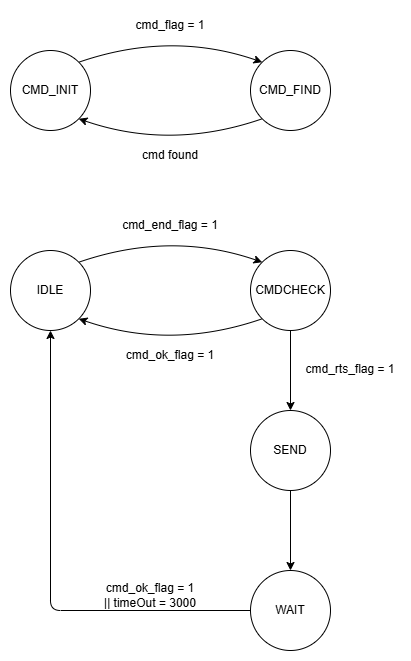

The diagram above was exported from draw.io. Its source (the exported page's mxGraphModel, read from the mxfile embedded in the PNG):
<mxGraphModel dx="1235" dy="655" grid="1" gridSize="10" guides="1" tooltips="1" connect="1" arrows="1" fold="1" page="1" pageScale="1" pageWidth="1169" pageHeight="827" math="0" shadow="0">
  <root>
    <mxCell id="0" />
    <mxCell id="1" parent="0" />
    <mxCell id="8I0NQCIUQDJpuP7KhL3A-1" value="CMDCHECK" style="ellipse;whiteSpace=wrap;html=1;aspect=fixed;" parent="1" vertex="1">
      <mxGeometry x="640" y="280" width="80" height="80" as="geometry" />
    </mxCell>
    <mxCell id="8I0NQCIUQDJpuP7KhL3A-2" value="SEND" style="ellipse;whiteSpace=wrap;html=1;aspect=fixed;" parent="1" vertex="1">
      <mxGeometry x="640" y="440" width="80" height="80" as="geometry" />
    </mxCell>
    <mxCell id="8I0NQCIUQDJpuP7KhL3A-3" value="WAIT" style="ellipse;whiteSpace=wrap;html=1;aspect=fixed;" parent="1" vertex="1">
      <mxGeometry x="640" y="600" width="80" height="80" as="geometry" />
    </mxCell>
    <mxCell id="8I0NQCIUQDJpuP7KhL3A-4" value="IDLE" style="ellipse;whiteSpace=wrap;html=1;aspect=fixed;" parent="1" vertex="1">
      <mxGeometry x="400" y="280" width="80" height="80" as="geometry" />
    </mxCell>
    <mxCell id="8I0NQCIUQDJpuP7KhL3A-18" value="" style="endArrow=classic;html=1;rounded=0;entryX=0.5;entryY=0;entryDx=0;entryDy=0;exitX=0.5;exitY=1;exitDx=0;exitDy=0;" parent="1" source="8I0NQCIUQDJpuP7KhL3A-2" target="8I0NQCIUQDJpuP7KhL3A-3" edge="1">
      <mxGeometry width="50" height="50" relative="1" as="geometry">
        <mxPoint x="730" y="570" as="sourcePoint" />
        <mxPoint x="780" y="520" as="targetPoint" />
      </mxGeometry>
    </mxCell>
    <mxCell id="8I0NQCIUQDJpuP7KhL3A-19" value="" style="endArrow=classic;html=1;rounded=0;exitX=0.5;exitY=1;exitDx=0;exitDy=0;entryX=0.5;entryY=0;entryDx=0;entryDy=0;" parent="1" source="8I0NQCIUQDJpuP7KhL3A-1" target="8I0NQCIUQDJpuP7KhL3A-2" edge="1">
      <mxGeometry width="50" height="50" relative="1" as="geometry">
        <mxPoint x="750" y="430" as="sourcePoint" />
        <mxPoint x="800" y="380" as="targetPoint" />
      </mxGeometry>
    </mxCell>
    <mxCell id="8I0NQCIUQDJpuP7KhL3A-20" value="" style="endArrow=classic;html=1;rounded=0;exitX=0;exitY=1;exitDx=0;exitDy=0;entryX=1;entryY=1;entryDx=0;entryDy=0;curved=1;" parent="1" source="8I0NQCIUQDJpuP7KhL3A-1" target="8I0NQCIUQDJpuP7KhL3A-4" edge="1">
      <mxGeometry width="50" height="50" relative="1" as="geometry">
        <mxPoint x="720" y="380" as="sourcePoint" />
        <mxPoint x="670" y="430" as="targetPoint" />
        <Array as="points">
          <mxPoint x="560" y="380" />
        </Array>
      </mxGeometry>
    </mxCell>
    <mxCell id="8I0NQCIUQDJpuP7KhL3A-21" value="" style="endArrow=classic;html=1;rounded=0;exitX=1;exitY=0;exitDx=0;exitDy=0;entryX=0;entryY=0;entryDx=0;entryDy=0;curved=1;" parent="1" source="8I0NQCIUQDJpuP7KhL3A-4" target="8I0NQCIUQDJpuP7KhL3A-1" edge="1">
      <mxGeometry width="50" height="50" relative="1" as="geometry">
        <mxPoint x="470" y="250" as="sourcePoint" />
        <mxPoint x="654" y="250" as="targetPoint" />
        <Array as="points">
          <mxPoint x="560" y="260" />
        </Array>
      </mxGeometry>
    </mxCell>
    <mxCell id="8I0NQCIUQDJpuP7KhL3A-22" value="" style="endArrow=classic;html=1;rounded=1;exitX=0;exitY=0.5;exitDx=0;exitDy=0;entryX=0.5;entryY=1;entryDx=0;entryDy=0;curved=0;" parent="1" source="8I0NQCIUQDJpuP7KhL3A-3" target="8I0NQCIUQDJpuP7KhL3A-4" edge="1">
      <mxGeometry width="50" height="50" relative="1" as="geometry">
        <mxPoint x="540" y="540" as="sourcePoint" />
        <mxPoint x="590" y="490" as="targetPoint" />
        <Array as="points">
          <mxPoint x="440" y="640" />
        </Array>
      </mxGeometry>
    </mxCell>
    <mxCell id="8I0NQCIUQDJpuP7KhL3A-23" value="cmd_rts_flag = 1" style="text;html=1;align=center;verticalAlign=middle;whiteSpace=wrap;rounded=0;" parent="1" vertex="1">
      <mxGeometry x="690" y="384" width="100" height="30" as="geometry" />
    </mxCell>
    <mxCell id="8I0NQCIUQDJpuP7KhL3A-24" value="cmd_end_flag = 1" style="text;html=1;align=center;verticalAlign=middle;whiteSpace=wrap;rounded=0;" parent="1" vertex="1">
      <mxGeometry x="500" y="240" width="120" height="30" as="geometry" />
    </mxCell>
    <mxCell id="8I0NQCIUQDJpuP7KhL3A-25" value="cmd_ok_flag = 1" style="text;html=1;align=center;verticalAlign=middle;whiteSpace=wrap;rounded=0;" parent="1" vertex="1">
      <mxGeometry x="500" y="370" width="120" height="30" as="geometry" />
    </mxCell>
    <mxCell id="8I0NQCIUQDJpuP7KhL3A-26" value="cmd_ok_flag = 1&lt;div&gt;|| timeOut = 3000&lt;/div&gt;" style="text;html=1;align=center;verticalAlign=middle;whiteSpace=wrap;rounded=0;" parent="1" vertex="1">
      <mxGeometry x="480" y="610" width="120" height="30" as="geometry" />
    </mxCell>
    <mxCell id="c1xRmdXx4_lSEuBiKmbo-1" value="CMD_FIND" style="ellipse;whiteSpace=wrap;html=1;aspect=fixed;" parent="1" vertex="1">
      <mxGeometry x="640" y="80" width="80" height="80" as="geometry" />
    </mxCell>
    <mxCell id="c1xRmdXx4_lSEuBiKmbo-2" value="CMD_INIT" style="ellipse;whiteSpace=wrap;html=1;aspect=fixed;" parent="1" vertex="1">
      <mxGeometry x="400" y="80" width="80" height="80" as="geometry" />
    </mxCell>
    <mxCell id="c1xRmdXx4_lSEuBiKmbo-4" value="" style="endArrow=classic;html=1;rounded=0;exitX=0;exitY=1;exitDx=0;exitDy=0;entryX=1;entryY=1;entryDx=0;entryDy=0;curved=1;" parent="1" source="c1xRmdXx4_lSEuBiKmbo-1" target="c1xRmdXx4_lSEuBiKmbo-2" edge="1">
      <mxGeometry width="50" height="50" relative="1" as="geometry">
        <mxPoint x="720" y="180" as="sourcePoint" />
        <mxPoint x="670" y="230" as="targetPoint" />
        <Array as="points">
          <mxPoint x="560" y="180" />
        </Array>
      </mxGeometry>
    </mxCell>
    <mxCell id="c1xRmdXx4_lSEuBiKmbo-5" value="" style="endArrow=classic;html=1;rounded=0;exitX=1;exitY=0;exitDx=0;exitDy=0;entryX=0;entryY=0;entryDx=0;entryDy=0;curved=1;" parent="1" source="c1xRmdXx4_lSEuBiKmbo-2" target="c1xRmdXx4_lSEuBiKmbo-1" edge="1">
      <mxGeometry width="50" height="50" relative="1" as="geometry">
        <mxPoint x="470" y="50" as="sourcePoint" />
        <mxPoint x="654" y="50" as="targetPoint" />
        <Array as="points">
          <mxPoint x="560" y="60" />
        </Array>
      </mxGeometry>
    </mxCell>
    <mxCell id="c1xRmdXx4_lSEuBiKmbo-7" value="cmd_flag = 1" style="text;html=1;align=center;verticalAlign=middle;whiteSpace=wrap;rounded=0;" parent="1" vertex="1">
      <mxGeometry x="510" y="40" width="100" height="30" as="geometry" />
    </mxCell>
    <mxCell id="FzbKMjKZZSysxWxVBplg-1" value="cmd found" style="text;html=1;align=center;verticalAlign=middle;whiteSpace=wrap;rounded=0;" vertex="1" parent="1">
      <mxGeometry x="520" y="170" width="80" height="30" as="geometry" />
    </mxCell>
  </root>
</mxGraphModel>